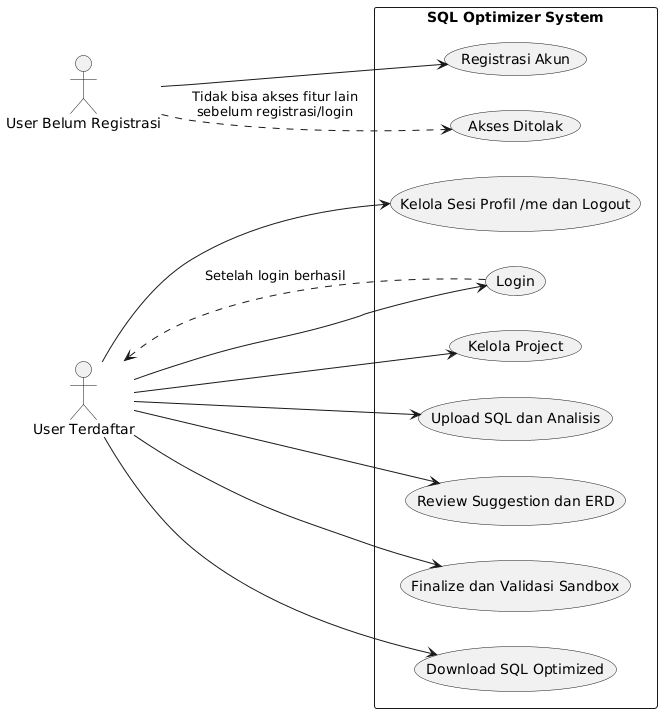

The diagram above was rendered by PlantUML. Its source (embedded in the PNG):
@startuml
left to right direction

actor "User Belum Registrasi" as Unregistered
actor "User Terdaftar" as Registered

rectangle "SQL Optimizer System" {
  usecase "Registrasi Akun" as UC1
  usecase "Login" as UC2
  usecase "Kelola Project" as UC3
  usecase "Upload SQL dan Analisis" as UC4
  usecase "Review Suggestion dan ERD" as UC5
  usecase "Finalize dan Validasi Sandbox" as UC6
  usecase "Download SQL Optimized" as UC7
  usecase "Kelola Sesi Profil /me dan Logout" as UC8
  usecase "Akses Ditolak" as UCDeny
}

Unregistered --> UC1
Unregistered ..> UCDeny : Tidak bisa akses fitur lain\nsebelum registrasi/login

Registered --> UC2
Registered --> UC3
Registered --> UC4
Registered --> UC5
Registered --> UC6
Registered --> UC7
Registered --> UC8

UC2 ..> Registered : Setelah login berhasil
@enduml